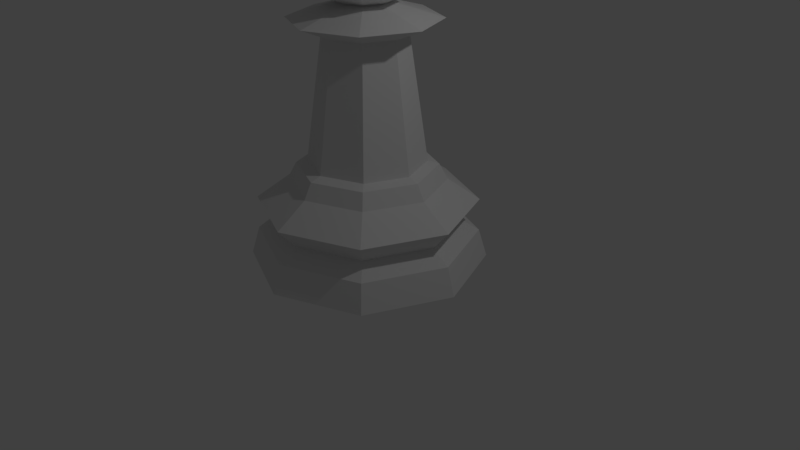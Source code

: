 # Source: LP_Pawn.blend  (saved by Blender 2.79.0; exported with 4.5.12 LTS)
import bpy
from mathutils import Matrix  # noqa: F401  (used for matrix-valued properties, if any)

bpy.ops.wm.read_factory_settings(use_empty=True)
scene = bpy.context.scene
scene.name = 'Scene'

# ---- collections
col_collection_1 = bpy.data.collections.new('Collection 1'); scene.collection.children.link(col_collection_1)

# ---- world
world_world = bpy.data.worlds.new('World'); scene.world = world_world
world_world.color = (0.05088, 0.05088, 0.05088)
world_world.use_sun_shadow = False
world_world.sun_shadow_jitter_overblur = 0.0
world_world.cycles.sampling_method = 'MANUAL'

# ---- cameras
cam_camera = bpy.data.cameras.new('Camera')
cam_camera.clip_end = 100.0
cam_camera.lens = 35.0
cam_camera.sensor_width = 32.0
cam_camera.sensor_height = 18.0
cam_camera.ortho_scale = 7.314
cam_camera.dof.focus_distance = 0.0
cam_camera.dof.aperture_fstop = 128.0

# ---- lights
light_lamp = bpy.data.lights.new('Lamp', 'POINT')
light_lamp.transmission_factor = 0.0
light_lamp.cutoff_distance = 30.0
light_lamp.energy = 100.0
light_lamp.shadow_buffer_clip_start = 1.001
light_lamp.shadow_soft_size = 0.1
light_lamp.shadow_maximum_resolution = 0.006
light_lamp.use_absolute_resolution = True

# ---- meshes
me_cylinder = bpy.data.meshes.new('Cylinder')
me_cylinder.from_pydata([(0.0, 1.5, -1.0), (9.026e-08, 0.7348, 0.2936), (1.061, 1.061, -1.0), (0.5196, 0.5196, 0.2936), (1.5, 1.132e-07, -1.0), (0.7348, 3.101e-07, 0.2936), (1.061, -1.061, -1.0), (0.5196, -0.5196, 0.2936), (-4.888e-07, -1.5, -1.0), (-1.492e-07, -0.7348, 0.2936), (-1.061, -1.061, -1.0), (-0.5196, -0.5196, 0.2936), (-1.5, 1.448e-06, -1.0), (-0.7348, 9.642e-07, 0.2936), (-1.061, 1.061, -1.0), (-0.5196, 0.5196, 0.2936), (5.919e-08, 0.9828, 0.05434), (0.6949, 0.6949, 0.05434), (0.877, 2.773e-07, 0.2509), (0.9828, 2.445e-07, 0.05434), (0.6949, -0.6949, 0.05434), (-2.61e-07, -0.9828, 0.05434), (0.6201, 0.6201, 0.2509), (-0.6949, -0.6949, 0.05434), (-0.9828, 1.119e-06, 0.05434), (-0.6949, 0.6949, 0.05434), (7.42e-08, 0.877, 0.2509), (1.269e-08, 1.393, -0.6416), (0.9852, 0.9852, -0.6416), (1.393, 1.406e-07, -0.6416), (0.9852, -0.9852, -0.6416), (-4.416e-07, -1.393, -0.6416), (-0.9852, -0.9852, -0.6416), (-1.393, 1.381e-06, -0.6416), (-0.9852, 0.9852, -0.6416), (1.218e-08, 1.386, -0.2176), (0.9801, 0.9801, -0.2176), (1.386, 1.437e-07, -0.2176), (0.9801, -0.9801, -0.2176), (-4.395e-07, -1.386, -0.2176), (-0.9801, -0.9801, -0.2176), (-1.386, 1.377e-06, -0.2176), (-0.9801, 0.9801, -0.2176), (3.958e-08, 1.142, -0.4906), (0.8074, 0.8074, -0.4906), (1.142, 2.028e-07, -0.4906), (0.8074, -0.8074, -0.4906), (-3.322e-07, -1.142, -0.4906), (-0.8074, -0.8074, -0.4906), (-1.142, 1.219e-06, -0.4906), (-0.8074, 0.8074, -0.4906), (0.6201, -0.6201, 0.2509), (-2.116e-07, -0.877, 0.2509), (-0.6201, -0.6201, 0.2509), (-0.877, 1.058e-06, 0.2509), (-0.6201, 0.6201, 0.2509), (0.2317, 4.192e-07, 2.233), (0.1638, -0.1638, 2.233), (1.802e-07, 0.2317, 2.233), (0.1638, 0.1638, 2.233), (-0.1638, 0.1638, 2.233), (-0.2316, 6.254e-07, 2.233), (1.047e-07, -0.2316, 2.233), (-0.1638, -0.1638, 2.233), (1.331e-07, 0.5098, 1.856), (1.449e-07, 0.9201, 2.031), (0.6506, 0.6506, 2.031), (0.3605, 0.3605, 1.856), (-0.3605, -0.3605, 1.856), (-0.6506, -0.6506, 2.031), (-0.9201, 1.087e-06, 2.031), (-0.5098, 8.15e-07, 1.856), (0.3605, -0.3605, 1.856), (0.6506, -0.6506, 2.031), (-1.549e-07, -0.9201, 2.031), (-3.298e-08, -0.5098, 1.856), (0.9201, 2.681e-07, 2.031), (0.5098, 3.612e-07, 1.856), (-0.3605, 0.3605, 1.856), (-0.6506, 0.6506, 2.031), (7.881e-09, -8.668e-08, 2.099), (0.424, 0.424, 3.547), (0.5996, 0.5996, 2.947), (0.424, 0.424, 2.347), (0.5996, -8.48e-08, 3.547), (0.848, -5.953e-08, 2.947), (0.5996, -8.48e-08, 2.347), (0.424, -0.424, 3.547), (0.5996, -0.5996, 2.947), (0.424, -0.424, 2.347), (3.503e-08, -0.5996, 3.547), (9.757e-09, -0.848, 2.947), (3.503e-08, -0.5996, 2.347), (-4.454e-08, -1.391e-07, 3.795), (-0.424, -0.424, 3.547), (-0.5996, -0.5996, 2.947), (-0.424, -0.424, 2.347), (-0.5996, -8.48e-08, 3.547), (-0.848, -5.953e-08, 2.947), (-0.5996, -8.48e-08, 2.347), (-0.424, 0.424, 3.547), (-0.5996, 0.5996, 2.947), (-0.424, 0.424, 2.347), (9.757e-09, 0.5996, 3.547), (9.757e-09, 0.848, 2.947), (9.757e-09, 0.5996, 2.347)], [], [(44, 36, 37, 45), (45, 37, 38, 46), (10, 32, 33, 12), (12, 33, 34, 14), (53, 52, 9, 11), (46, 38, 39, 47), (47, 39, 40, 48), (14, 34, 27, 0), (0, 27, 28, 2), (52, 51, 7, 9), (48, 40, 41, 49), (37, 19, 20, 38), (36, 17, 19, 37), (49, 41, 42, 50), (51, 18, 5, 7), (38, 20, 21, 39), (39, 21, 23, 40), (43, 35, 36, 44), (50, 42, 35, 43), (18, 22, 3, 5), (42, 25, 16, 35), (40, 23, 24, 41), (27, 43, 44, 28), (34, 50, 43, 27), (22, 26, 1, 3), (35, 16, 17, 36), (41, 24, 25, 42), (29, 45, 46, 30), (28, 44, 45, 29), (26, 55, 15, 1), (20, 51, 52, 21), (17, 22, 18, 19), (19, 18, 51, 20), (23, 53, 54, 24), (21, 52, 53, 23), (30, 46, 47, 31), (31, 47, 48, 32), (2, 28, 29, 4), (4, 29, 30, 6), (55, 54, 13, 15), (11, 13, 54, 53), (8, 31, 32, 10), (6, 30, 31, 8), (33, 49, 50, 34), (32, 48, 49, 33), (25, 55, 26, 16), (24, 54, 55, 25), (16, 26, 22, 17), (66, 65, 58, 59), (2, 4, 6, 8, 10, 12, 14, 0), (56, 59, 58, 60, 61, 63, 62, 57), (70, 69, 63, 61), (74, 73, 57, 62), (69, 74, 62, 63), (76, 66, 59, 56), (73, 76, 56, 57), (65, 79, 60, 58), (79, 70, 61, 60), (15, 13, 71, 78), (78, 71, 70, 79), (1, 15, 78, 64), (64, 78, 79, 65), (7, 5, 77, 72), (72, 77, 76, 73), (5, 3, 67, 77), (77, 67, 66, 76), (11, 9, 75, 68), (68, 75, 74, 69), (9, 7, 72, 75), (75, 72, 73, 74), (13, 11, 68, 71), (71, 68, 69, 70), (3, 1, 64, 67), (67, 64, 65, 66), (104, 103, 81, 82), (105, 104, 82, 83), (103, 93, 81), (80, 105, 83), (83, 82, 85, 86), (81, 93, 84), (80, 83, 86), (82, 81, 84, 85), (86, 85, 88, 89), (84, 93, 87), (80, 86, 89), (85, 84, 87, 88), (88, 87, 90, 91), (89, 88, 91, 92), (87, 93, 90), (80, 89, 92), (80, 92, 96), (91, 90, 94, 95), (92, 91, 95, 96), (90, 93, 94), (80, 96, 99), (95, 94, 97, 98), (96, 95, 98, 99), (94, 93, 97), (80, 99, 102), (98, 97, 100, 101), (99, 98, 101, 102), (97, 93, 100), (80, 102, 105), (101, 100, 103, 104), (102, 101, 104, 105), (100, 93, 103)])
me_cylinder.use_remesh_preserve_volume = False
me_cylinder.use_remesh_preserve_attributes = False
me_cylinder.use_mirror_vertex_groups = False
me_cylinder.update()

# ---- objects
ob_chess_piece_base = bpy.data.objects.new('Chess Piece Base', me_cylinder)
ob_lamp = bpy.data.objects.new('Lamp', light_lamp)
ob_camera = bpy.data.objects.new('Camera', cam_camera)

# ---- transforms, parenting, visibility, modifiers, constraints
ob_chess_piece_base.location = (0.0, 0.0, 1.01)
ob_chess_piece_base.lineart.crease_threshold = 0.0
ob_lamp.location = (4.076, 1.005, 5.904)
ob_lamp.rotation_euler = (0.6503, 0.05522, 1.866)
ob_lamp.lock_rotations_4d = False
ob_lamp.empty_display_type = 'ARROWS'
ob_lamp.color = (0.0, 0.0, 0.0, 0.0)
ob_lamp.lineart.crease_threshold = 0.0
ob_camera.location = (7.481, -6.508, 5.344)
ob_camera.rotation_euler = (1.109, 0.0, 0.8149)
ob_camera.lock_rotations_4d = False
ob_camera.empty_display_type = 'ARROWS'
ob_camera.color = (0.0, 0.0, 0.0, 0.0)
ob_camera.display_type = 'WIRE'
ob_camera.lineart.crease_threshold = 0.0

# ---- collection membership
col_collection_1.objects.link(ob_chess_piece_base)
col_collection_1.objects.link(ob_lamp)
col_collection_1.objects.link(ob_camera)

# ---- scene / render settings (as saved in the file)
scene.camera = ob_camera
scene.frame_start = 1; scene.frame_end = 250; scene.frame_set(0)
scene.render.engine = 'BLENDER_EEVEE_NEXT'
scene.render.resolution_percentage = 50
scene.render.dither_intensity = 0.0
scene.cycles.use_denoising = False
scene.cycles.samples = 128
scene.cycles.sampling_pattern = 'TABULATED_SOBOL'
scene.cycles.use_adaptive_sampling = False
scene.cycles.use_light_tree = False
scene.cycles.blur_glossy = 0.0
scene.cycles.sample_clamp_indirect = 0.0
scene.view_settings.view_transform = 'Standard'
bpy.context.view_layer.update()
